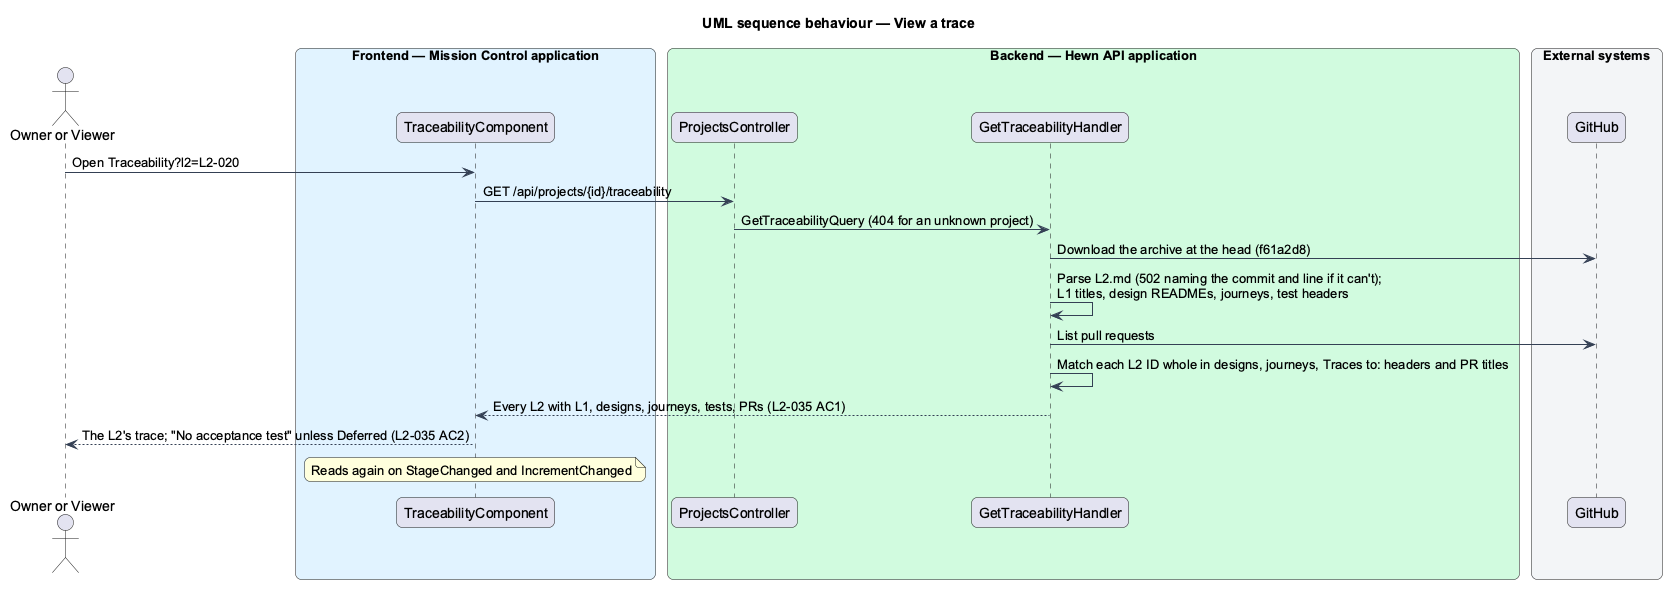

The diagram above was rendered by PlantUML. Its source (embedded in the PNG):
@startuml
title UML sequence behaviour — View a trace
skinparam backgroundColor #FFFFFF
skinparam shadowing false
skinparam roundcorner 12
skinparam defaultFontName Arial
skinparam ArrowColor #344054
skinparam rectangle {
  BorderColor #344054
  FontColor #101828
}
skinparam package {
  BorderColor #667085
  FontColor #101828
  BackgroundColor #F9FAFB
}
skinparam sequenceMessageAlign left
actor "Owner or Viewer" as user
box "Frontend — Mission Control application" #E0F2FE
  participant "TraceabilityComponent" as tpage
end box
box "Backend — Hewn API application" #D1FADF
  participant "ProjectsController" as tctrl
  participant "GetTraceabilityHandler" as handler
end box
box "External systems" #F2F4F7
  participant "GitHub" as gh
end box
user -> tpage : Open Traceability?l2=L2-020
tpage -> tctrl : GET /api/projects/{id}/traceability
tctrl -> handler : GetTraceabilityQuery (404 for an unknown project)
handler -> gh : Download the archive at the head (f61a2d8)
handler -> handler : Parse L2.md (502 naming the commit and line if it can't);\nL1 titles, design READMEs, journeys, test headers
handler -> gh : List pull requests
handler -> handler : Match each L2 ID whole in designs, journeys, Traces to: headers and PR titles
handler --> tpage : Every L2 with L1, designs, journeys, tests, PRs (L2-035 AC1)
tpage --> user : The L2's trace; "No acceptance test" unless Deferred (L2-035 AC2)
note over tpage : Reads again on StageChanged and IncrementChanged
@enduml